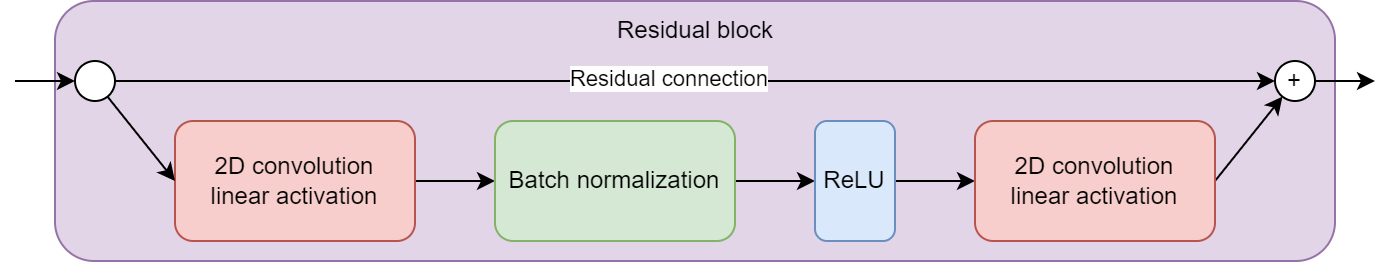

The diagram above was exported from draw.io. Its source (the exported page's mxGraphModel, read from the mxfile embedded in the PNG):
<mxGraphModel dx="792" dy="1180" grid="1" gridSize="10" guides="1" tooltips="1" connect="1" arrows="1" fold="1" page="1" pageScale="1" pageWidth="800" pageHeight="400" math="0" shadow="0">
  <root>
    <mxCell id="0" />
    <mxCell id="1" parent="0" />
    <mxCell id="XVJnpDNFxtbZmpx2UN8z-15" value="" style="rounded=1;whiteSpace=wrap;html=1;fillColor=#e1d5e7;strokeColor=#9673a6;" parent="1" vertex="1">
      <mxGeometry x="100" y="30" width="640" height="130" as="geometry" />
    </mxCell>
    <mxCell id="XVJnpDNFxtbZmpx2UN8z-7" style="edgeStyle=orthogonalEdgeStyle;rounded=0;orthogonalLoop=1;jettySize=auto;html=1;entryX=0;entryY=0.5;entryDx=0;entryDy=0;" parent="1" source="XVJnpDNFxtbZmpx2UN8z-1" target="XVJnpDNFxtbZmpx2UN8z-2" edge="1">
      <mxGeometry relative="1" as="geometry" />
    </mxCell>
    <mxCell id="XVJnpDNFxtbZmpx2UN8z-1" value="2D convolution&lt;br&gt;linear activation" style="rounded=1;whiteSpace=wrap;html=1;fillColor=#f8cecc;strokeColor=#b85450;" parent="1" vertex="1">
      <mxGeometry x="160" y="90" width="120" height="60" as="geometry" />
    </mxCell>
    <mxCell id="XVJnpDNFxtbZmpx2UN8z-8" style="edgeStyle=orthogonalEdgeStyle;rounded=0;orthogonalLoop=1;jettySize=auto;html=1;entryX=0;entryY=0.5;entryDx=0;entryDy=0;" parent="1" source="XVJnpDNFxtbZmpx2UN8z-2" target="XVJnpDNFxtbZmpx2UN8z-3" edge="1">
      <mxGeometry relative="1" as="geometry" />
    </mxCell>
    <mxCell id="XVJnpDNFxtbZmpx2UN8z-2" value="Batch normalization" style="rounded=1;whiteSpace=wrap;html=1;fillColor=#d5e8d4;strokeColor=#82b366;" parent="1" vertex="1">
      <mxGeometry x="320" y="90" width="120" height="60" as="geometry" />
    </mxCell>
    <mxCell id="XVJnpDNFxtbZmpx2UN8z-9" style="edgeStyle=orthogonalEdgeStyle;rounded=0;orthogonalLoop=1;jettySize=auto;html=1;entryX=0;entryY=0.5;entryDx=0;entryDy=0;" parent="1" source="XVJnpDNFxtbZmpx2UN8z-3" target="XVJnpDNFxtbZmpx2UN8z-4" edge="1">
      <mxGeometry relative="1" as="geometry" />
    </mxCell>
    <mxCell id="XVJnpDNFxtbZmpx2UN8z-3" value="ReLU" style="rounded=1;whiteSpace=wrap;html=1;fillColor=#dae8fc;strokeColor=#6c8ebf;" parent="1" vertex="1">
      <mxGeometry x="480" y="90" width="40" height="60" as="geometry" />
    </mxCell>
    <mxCell id="XVJnpDNFxtbZmpx2UN8z-11" style="rounded=0;orthogonalLoop=1;jettySize=auto;html=1;exitX=1;exitY=0.5;exitDx=0;exitDy=0;" parent="1" source="XVJnpDNFxtbZmpx2UN8z-4" target="XVJnpDNFxtbZmpx2UN8z-10" edge="1">
      <mxGeometry relative="1" as="geometry" />
    </mxCell>
    <mxCell id="XVJnpDNFxtbZmpx2UN8z-4" value="2D convolution&lt;br&gt;linear activation" style="rounded=1;whiteSpace=wrap;html=1;fillColor=#f8cecc;strokeColor=#b85450;" parent="1" vertex="1">
      <mxGeometry x="560" y="90" width="120" height="60" as="geometry" />
    </mxCell>
    <mxCell id="XVJnpDNFxtbZmpx2UN8z-6" style="rounded=0;orthogonalLoop=1;jettySize=auto;html=1;entryX=0;entryY=0.5;entryDx=0;entryDy=0;" parent="1" source="XVJnpDNFxtbZmpx2UN8z-5" target="XVJnpDNFxtbZmpx2UN8z-1" edge="1">
      <mxGeometry relative="1" as="geometry" />
    </mxCell>
    <mxCell id="XVJnpDNFxtbZmpx2UN8z-12" style="edgeStyle=orthogonalEdgeStyle;rounded=0;orthogonalLoop=1;jettySize=auto;html=1;entryX=0;entryY=0.5;entryDx=0;entryDy=0;" parent="1" source="XVJnpDNFxtbZmpx2UN8z-5" target="XVJnpDNFxtbZmpx2UN8z-10" edge="1">
      <mxGeometry relative="1" as="geometry" />
    </mxCell>
    <mxCell id="XVJnpDNFxtbZmpx2UN8z-17" value="Residual connection" style="edgeLabel;html=1;align=center;verticalAlign=middle;resizable=0;points=[];" parent="XVJnpDNFxtbZmpx2UN8z-12" vertex="1" connectable="0">
      <mxGeometry x="-0.0473" y="2" relative="1" as="geometry">
        <mxPoint as="offset" />
      </mxGeometry>
    </mxCell>
    <mxCell id="XVJnpDNFxtbZmpx2UN8z-13" style="edgeStyle=orthogonalEdgeStyle;rounded=0;orthogonalLoop=1;jettySize=auto;html=1;" parent="1" target="XVJnpDNFxtbZmpx2UN8z-5" edge="1">
      <mxGeometry relative="1" as="geometry">
        <mxPoint x="80" y="70" as="sourcePoint" />
      </mxGeometry>
    </mxCell>
    <mxCell id="XVJnpDNFxtbZmpx2UN8z-5" value="" style="ellipse;whiteSpace=wrap;html=1;aspect=fixed;" parent="1" vertex="1">
      <mxGeometry x="110" y="60" width="20" height="20" as="geometry" />
    </mxCell>
    <mxCell id="XVJnpDNFxtbZmpx2UN8z-14" style="edgeStyle=orthogonalEdgeStyle;rounded=0;orthogonalLoop=1;jettySize=auto;html=1;" parent="1" source="XVJnpDNFxtbZmpx2UN8z-10" edge="1">
      <mxGeometry relative="1" as="geometry">
        <mxPoint x="760" y="70" as="targetPoint" />
      </mxGeometry>
    </mxCell>
    <mxCell id="XVJnpDNFxtbZmpx2UN8z-10" value="+" style="ellipse;whiteSpace=wrap;html=1;aspect=fixed;" parent="1" vertex="1">
      <mxGeometry x="710" y="60" width="20" height="20" as="geometry" />
    </mxCell>
    <mxCell id="XVJnpDNFxtbZmpx2UN8z-16" value="Residual block" style="text;html=1;align=center;verticalAlign=middle;resizable=0;points=[];autosize=1;strokeColor=none;fillColor=none;" parent="1" vertex="1">
      <mxGeometry x="370" y="30" width="100" height="30" as="geometry" />
    </mxCell>
  </root>
</mxGraphModel>